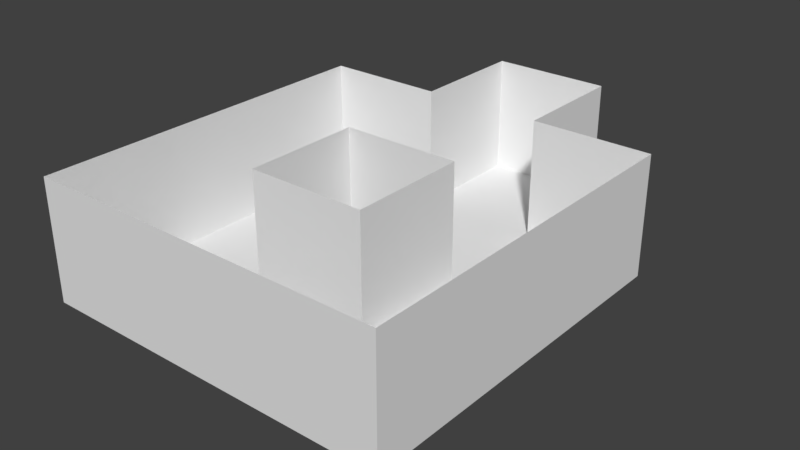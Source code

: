 # Source: stage3.blend  (saved by Blender 2.79.0; exported with 4.5.12 LTS)
import bpy
from mathutils import Matrix  # noqa: F401  (used for matrix-valued properties, if any)

bpy.ops.wm.read_factory_settings(use_empty=True)
scene = bpy.context.scene
scene.name = 'Scene'

# ---- collections
col_collection_1 = bpy.data.collections.new('Collection 1'); scene.collection.children.link(col_collection_1)
col_collection_2 = bpy.data.collections.new('Collection 2'); scene.collection.children.link(col_collection_2)
col_collection_2.hide_render = True
col_collection_2.hide_viewport = True
col_collection_3 = bpy.data.collections.new('Collection 3'); scene.collection.children.link(col_collection_3)
col_collection_3.hide_render = True
col_collection_3.hide_viewport = True
col_collection_4 = bpy.data.collections.new('Collection 4'); scene.collection.children.link(col_collection_4)
col_collection_4.hide_render = True
col_collection_4.hide_viewport = True
col_collection_5 = bpy.data.collections.new('Collection 5'); scene.collection.children.link(col_collection_5)
col_collection_5.hide_render = True
col_collection_5.hide_viewport = True

# ---- world
world_world = bpy.data.worlds.new('World'); scene.world = world_world
world_world.color = (0.05088, 0.05088, 0.05088)
world_world.use_sun_shadow = False
world_world.sun_shadow_jitter_overblur = 0.0
world_world.cycles.sampling_method = 'MANUAL'

# ---- meshes
me_cube_031 = bpy.data.meshes.new('Cube.031')
me_cube_031.from_pydata([(-1.0, -5.0, -1.0), (-1.0, -7.0, -1.0), (-3.0, -5.0, -1.0), (-3.0, -7.0, -1.0)], [], [(0, 2, 3, 1)])
me_cube_031.use_remesh_preserve_volume = False
me_cube_031.use_remesh_preserve_attributes = False
me_cube_031.use_mirror_vertex_groups = False
me_cube_031.update()
me_cube_030 = bpy.data.meshes.new('Cube.030')
me_cube_030.from_pydata([(1.0, -7.0, 1.0), (1.0, -7.0, -1.0), (3.0, -7.0, 1.0), (3.0, -7.0, -1.0)], [], [(0, 2, 3, 1)])
me_cube_030.use_remesh_preserve_volume = False
me_cube_030.use_remesh_preserve_attributes = False
me_cube_030.use_mirror_vertex_groups = False
me_cube_030.update()
me_cube_029 = bpy.data.meshes.new('Cube.029')
me_cube_029.from_pydata([(1.0, -5.0, -1.0), (3.0, -5.0, -1.0), (1.0, -7.0, -1.0), (3.0, -7.0, -1.0)], [], [(0, 2, 3, 1)])
me_cube_029.use_remesh_preserve_volume = False
me_cube_029.use_remesh_preserve_attributes = False
me_cube_029.use_mirror_vertex_groups = False
me_cube_029.update()
me_cube_028 = bpy.data.meshes.new('Cube.028')
me_cube_028.from_pydata([(3.0, -1.0, 1.0), (3.0, -1.0, -1.0), (3.0, -3.0, 1.0), (3.0, -3.0, -1.0)], [], [(1, 3, 2, 0)])
me_cube_028.use_remesh_preserve_volume = False
me_cube_028.use_remesh_preserve_attributes = False
me_cube_028.use_mirror_vertex_groups = False
me_cube_028.update()
me_cube_027 = bpy.data.meshes.new('Cube.027')
me_cube_027.from_pydata([(1.0, -3.0, -1.0), (3.0, -3.0, -1.0), (1.0, -5.0, -1.0), (3.0, -5.0, -1.0)], [], [(0, 2, 3, 1)])
me_cube_027.use_remesh_preserve_volume = False
me_cube_027.use_remesh_preserve_attributes = False
me_cube_027.use_mirror_vertex_groups = False
me_cube_027.update()
me_cube_026 = bpy.data.meshes.new('Cube.026')
me_cube_026.from_pydata([(1.0, -3.0, 1.0), (1.0, -3.0, -1.0), (-1.0, -3.0, 1.0), (-1.0, -3.0, -1.0)], [], [(1, 3, 2, 0)])
me_cube_026.use_remesh_preserve_volume = False
me_cube_026.use_remesh_preserve_attributes = False
me_cube_026.use_mirror_vertex_groups = False
me_cube_026.update()
me_cube_025 = bpy.data.meshes.new('Cube.025')
me_cube_025.from_pydata([(1.0, -1.0, -1.0), (1.0, -3.0, -1.0), (-1.0, -3.0, -1.0), (-1.0, -1.0, -1.0)], [], [(3, 2, 1, 0)])
me_cube_025.use_remesh_preserve_volume = False
me_cube_025.use_remesh_preserve_attributes = False
me_cube_025.use_mirror_vertex_groups = False
me_cube_025.update()
me_cube_024 = bpy.data.meshes.new('Cube.024')
me_cube_024.from_pydata([(-1.0, 1.0, 1.0), (-1.0, 1.0, -1.0), (-1.0, -1.0, 1.0), (-1.0, -1.0, -1.0)], [], [(3, 1, 0, 2)])
me_cube_024.use_remesh_preserve_volume = False
me_cube_024.use_remesh_preserve_attributes = False
me_cube_024.use_mirror_vertex_groups = False
me_cube_024.update()
me_cube_023 = bpy.data.meshes.new('Cube.023')
me_cube_023.from_pydata([(-1.0, -1.0, -1.0), (-1.0, -3.0, -1.0), (-3.0, -3.0, -1.0), (-3.0, -1.0, -1.0)], [], [(1, 0, 3, 2)])
me_cube_023.use_remesh_preserve_volume = False
me_cube_023.use_remesh_preserve_attributes = False
me_cube_023.use_mirror_vertex_groups = False
me_cube_023.update()
me_cube_022 = bpy.data.meshes.new('Cube.022')
me_cube_022.from_pydata([(-1.0, -1.0, 1.0), (-1.0, -1.0, -1.0), (-3.0, -1.0, 1.0), (-3.0, -1.0, -1.0)], [], [(0, 2, 3, 1)])
me_cube_022.use_remesh_preserve_volume = False
me_cube_022.use_remesh_preserve_attributes = False
me_cube_022.use_mirror_vertex_groups = False
me_cube_022.update()
me_cube_021 = bpy.data.meshes.new('Cube.021')
me_cube_021.from_pydata([(-3.0, -3.0, 1.0), (-3.0, -3.0, -1.0), (-3.0, -1.0, 1.0), (-3.0, -1.0, -1.0)], [], [(1, 3, 2, 0)])
me_cube_021.use_remesh_preserve_volume = False
me_cube_021.use_remesh_preserve_attributes = False
me_cube_021.use_mirror_vertex_groups = False
me_cube_021.update()
me_cube_020 = bpy.data.meshes.new('Cube.020')
me_cube_020.from_pydata([(-3.0, -5.0, 1.0), (-3.0, -5.0, -1.0), (-3.0, -3.0, 1.0), (-3.0, -3.0, -1.0)], [], [(1, 3, 2, 0)])
me_cube_020.use_remesh_preserve_volume = False
me_cube_020.use_remesh_preserve_attributes = False
me_cube_020.use_mirror_vertex_groups = False
me_cube_020.update()
me_cube_019 = bpy.data.meshes.new('Cube.019')
me_cube_019.from_pydata([(-1.0, -7.0, 1.0), (-1.0, -7.0, -1.0), (-3.0, -7.0, 1.0), (-3.0, -7.0, -1.0)], [], [(1, 3, 2, 0)])
me_cube_019.use_remesh_preserve_volume = False
me_cube_019.use_remesh_preserve_attributes = False
me_cube_019.use_mirror_vertex_groups = False
me_cube_019.update()
me_cube_018 = bpy.data.meshes.new('Cube.018')
me_cube_018.from_pydata([(-1.0, -5.0, -1.0), (-3.0, -5.0, -1.0), (-1.0, -3.0, -1.0), (-3.0, -3.0, -1.0)], [], [(0, 2, 3, 1)])
me_cube_018.use_remesh_preserve_volume = False
me_cube_018.use_remesh_preserve_attributes = False
me_cube_018.use_mirror_vertex_groups = False
me_cube_018.update()
me_cube_017 = bpy.data.meshes.new('Cube.017')
me_cube_017.from_pydata([(-1.0, -5.0, 1.0), (-1.0, -3.0, 1.0), (-1.0, -5.0, -1.0), (-1.0, -3.0, -1.0)], [], [(0, 1, 3, 2)])
me_cube_017.use_remesh_preserve_volume = False
me_cube_017.use_remesh_preserve_attributes = False
me_cube_017.use_mirror_vertex_groups = False
me_cube_017.update()
me_cube_016 = bpy.data.meshes.new('Cube.016')
me_cube_016.from_pydata([(1.0, -7.0, 1.0), (1.0, -7.0, -1.0), (-1.0, -7.0, 1.0), (-1.0, -7.0, -1.0)], [], [(1, 3, 2, 0)])
me_cube_016.use_remesh_preserve_volume = False
me_cube_016.use_remesh_preserve_attributes = False
me_cube_016.use_mirror_vertex_groups = False
me_cube_016.update()
me_cube_015 = bpy.data.meshes.new('Cube.015')
me_cube_015.from_pydata([(3.0, -5.0, 1.0), (3.0, -5.0, -1.0), (3.0, -7.0, 1.0), (3.0, -7.0, -1.0)], [], [(1, 3, 2, 0)])
me_cube_015.use_remesh_preserve_volume = False
me_cube_015.use_remesh_preserve_attributes = False
me_cube_015.use_mirror_vertex_groups = False
me_cube_015.update()
me_cube_014 = bpy.data.meshes.new('Cube.014')
me_cube_014.from_pydata([(1.0, -5.0, -1.0), (1.0, -7.0, -1.0), (-1.0, -5.0, -1.0), (-1.0, -7.0, -1.0)], [], [(0, 2, 3, 1)])
me_cube_014.use_remesh_preserve_volume = False
me_cube_014.use_remesh_preserve_attributes = False
me_cube_014.use_mirror_vertex_groups = False
me_cube_014.update()
me_cube_013 = bpy.data.meshes.new('Cube.013')
me_cube_013.from_pydata([(1.0, -5.0, 1.0), (1.0, -5.0, -1.0), (-1.0, -5.0, 1.0), (-1.0, -5.0, -1.0)], [], [(0, 2, 3, 1)])
me_cube_013.use_remesh_preserve_volume = False
me_cube_013.use_remesh_preserve_attributes = False
me_cube_013.use_mirror_vertex_groups = False
me_cube_013.update()
me_cube_012 = bpy.data.meshes.new('Cube.012')
me_cube_012.from_pydata([(3.0, -3.0, 1.0), (3.0, -3.0, -1.0), (3.0, -5.0, 1.0), (3.0, -5.0, -1.0)], [], [(1, 3, 2, 0)])
me_cube_012.use_remesh_preserve_volume = False
me_cube_012.use_remesh_preserve_attributes = False
me_cube_012.use_mirror_vertex_groups = False
me_cube_012.update()
me_cube_011 = bpy.data.meshes.new('Cube.011')
me_cube_011.from_pydata([(1.0, -3.0, 1.0), (1.0, -3.0, -1.0), (1.0, -5.0, 1.0), (1.0, -5.0, -1.0)], [], [(0, 2, 3, 1)])
me_cube_011.use_remesh_preserve_volume = False
me_cube_011.use_remesh_preserve_attributes = False
me_cube_011.use_mirror_vertex_groups = False
me_cube_011.update()
me_cube_010 = bpy.data.meshes.new('Cube.010')
me_cube_010.from_pydata([(1.0, 1.0, 1.0), (1.0, 1.0, -1.0), (1.0, -1.0, -1.0), (1.0, -1.0, 1.0)], [], [(1, 2, 3, 0)])
me_cube_010.use_remesh_preserve_volume = False
me_cube_010.use_remesh_preserve_attributes = False
me_cube_010.use_mirror_vertex_groups = False
me_cube_010.update()
me_cube_009 = bpy.data.meshes.new('Cube.009')
me_cube_009.from_pydata([(1.0, -1.0, 1.0), (3.0, -1.0, 1.0), (1.0, -1.0, -1.0), (3.0, -1.0, -1.0)], [], [(2, 3, 1, 0)])
me_cube_009.use_remesh_preserve_volume = False
me_cube_009.use_remesh_preserve_attributes = False
me_cube_009.use_mirror_vertex_groups = False
me_cube_009.update()
me_cube_008 = bpy.data.meshes.new('Cube.008')
me_cube_008.from_pydata([(1.0, -1.0, -1.0), (3.0, -1.0, -1.0), (1.0, -3.0, -1.0), (3.0, -3.0, -1.0)], [], [(2, 3, 1, 0)])
me_cube_008.use_remesh_preserve_volume = False
me_cube_008.use_remesh_preserve_attributes = False
me_cube_008.use_mirror_vertex_groups = False
me_cube_008.update()
me_cube_007 = bpy.data.meshes.new('Cube.007')
me_cube_007.from_pydata([(-1.0, 1.0, 1.0), (-1.0, 1.0, -1.0), (1.0, 1.0, -1.0), (1.0, 1.0, 1.0)], [], [(1, 2, 3, 0)])
me_cube_007.use_remesh_preserve_volume = False
me_cube_007.use_remesh_preserve_attributes = False
me_cube_007.use_mirror_vertex_groups = False
me_cube_007.update()
me_cube_006 = bpy.data.meshes.new('Cube.006')
me_cube_006.from_pydata([(-1.0, 1.0, -1.0), (1.0, 1.0, -1.0), (1.0, -1.0, -1.0), (-1.0, -1.0, -1.0)], [], [(0, 3, 2, 1)])
me_cube_006.use_remesh_preserve_volume = False
me_cube_006.use_remesh_preserve_attributes = False
me_cube_006.use_mirror_vertex_groups = False
me_cube_006.update()
me_cube_001 = bpy.data.meshes.new('Cube.001')
me_cube_001.from_pydata([(-3.0, -5.0, 1.0), (-3.0, -5.0, -1.0), (-3.0, -7.0, 1.0), (-3.0, -7.0, -1.0)], [], [(0, 2, 3, 1)])
me_cube_001.use_remesh_preserve_volume = False
me_cube_001.use_remesh_preserve_attributes = False
me_cube_001.use_mirror_vertex_groups = False
me_cube_001.update()
me_cube_036 = bpy.data.meshes.new('Cube.036')
me_cube_036.from_pydata([(-1.0, -1.0, -1.0), (-1.0, -1.0, 1.0), (1.0, -1.0, -1.0), (1.0, -1.0, 1.0)], [], [(2, 3, 1, 0)])
me_cube_036.use_remesh_preserve_volume = False
me_cube_036.use_remesh_preserve_attributes = False
me_cube_036.use_mirror_vertex_groups = False
me_cube_036.update()
me_cube_035 = bpy.data.meshes.new('Cube.035')
me_cube_035.from_pydata([(-1.0, 1.0, -1.0), (-1.0, 1.0, 1.0), (1.0, 1.0, -1.0), (1.0, 1.0, 1.0)], [], [(0, 1, 3, 2)])
me_cube_035.use_remesh_preserve_volume = False
me_cube_035.use_remesh_preserve_attributes = False
me_cube_035.use_mirror_vertex_groups = False
me_cube_035.update()
me_cube_034 = bpy.data.meshes.new('Cube.034')
me_cube_034.from_pydata([(-1.0, 1.0, -1.0), (-1.0, -1.0, -1.0), (-1.0, -1.0, 1.0), (-1.0, 1.0, 1.0)], [], [(1, 2, 3, 0)])
me_cube_034.use_remesh_preserve_volume = False
me_cube_034.use_remesh_preserve_attributes = False
me_cube_034.use_mirror_vertex_groups = False
me_cube_034.update()
me_cube_033 = bpy.data.meshes.new('Cube.033')
me_cube_033.from_pydata([(-1.0, -1.0, 1.0), (-1.0, 1.0, 1.0), (1.0, -1.0, 1.0), (1.0, 1.0, 1.0)], [], [(3, 1, 0, 2)])
me_cube_033.use_remesh_preserve_volume = False
me_cube_033.use_remesh_preserve_attributes = False
me_cube_033.use_mirror_vertex_groups = False
me_cube_033.update()
me_cube_032 = bpy.data.meshes.new('Cube.032')
me_cube_032.from_pydata([(-1.0, -1.0, -1.0), (-1.0, 1.0, -1.0), (1.0, -1.0, -1.0), (1.0, 1.0, -1.0)], [], [(1, 3, 2, 0)])
me_cube_032.use_remesh_preserve_volume = False
me_cube_032.use_remesh_preserve_attributes = False
me_cube_032.use_mirror_vertex_groups = False
me_cube_032.update()
me_cube_002 = bpy.data.meshes.new('Cube.002')
me_cube_002.from_pydata([(1.0, 1.0, -1.0), (1.0, 1.0, 1.0), (1.0, -1.0, -1.0), (1.0, -1.0, 1.0)], [], [(0, 1, 3, 2)])
me_cube_002.use_remesh_preserve_volume = False
me_cube_002.use_remesh_preserve_attributes = False
me_cube_002.use_mirror_vertex_groups = False
me_cube_002.update()
me_cube_041 = bpy.data.meshes.new('Cube.041')
me_cube_041.from_pydata([(-1.0, -1.0, -1.0), (-1.0, -1.0, 1.0), (1.0, -1.0, -1.0), (1.0, -1.0, 1.0)], [], [(2, 3, 1, 0)])
me_cube_041.use_remesh_preserve_volume = False
me_cube_041.use_remesh_preserve_attributes = False
me_cube_041.use_mirror_vertex_groups = False
me_cube_041.update()
me_cube_040 = bpy.data.meshes.new('Cube.040')
me_cube_040.from_pydata([(-1.0, 1.0, -1.0), (-1.0, 1.0, 1.0), (1.0, 1.0, -1.0), (1.0, 1.0, 1.0)], [], [(0, 1, 3, 2)])
me_cube_040.use_remesh_preserve_volume = False
me_cube_040.use_remesh_preserve_attributes = False
me_cube_040.use_mirror_vertex_groups = False
me_cube_040.update()
me_cube_039 = bpy.data.meshes.new('Cube.039')
me_cube_039.from_pydata([(-1.0, 1.0, -1.0), (-1.0, -1.0, -1.0), (-1.0, -1.0, 1.0), (-1.0, 1.0, 1.0)], [], [(1, 2, 3, 0)])
me_cube_039.use_remesh_preserve_volume = False
me_cube_039.use_remesh_preserve_attributes = False
me_cube_039.use_mirror_vertex_groups = False
me_cube_039.update()
me_cube_038 = bpy.data.meshes.new('Cube.038')
me_cube_038.from_pydata([(-1.0, -1.0, 1.0), (-1.0, 1.0, 1.0), (1.0, -1.0, 1.0), (1.0, 1.0, 1.0)], [], [(3, 1, 0, 2)])
me_cube_038.use_remesh_preserve_volume = False
me_cube_038.use_remesh_preserve_attributes = False
me_cube_038.use_mirror_vertex_groups = False
me_cube_038.update()
me_cube_037 = bpy.data.meshes.new('Cube.037')
me_cube_037.from_pydata([(-1.0, -1.0, -1.0), (-1.0, 1.0, -1.0), (1.0, -1.0, -1.0), (1.0, 1.0, -1.0)], [], [(1, 3, 2, 0)])
me_cube_037.use_remesh_preserve_volume = False
me_cube_037.use_remesh_preserve_attributes = False
me_cube_037.use_mirror_vertex_groups = False
me_cube_037.update()
me_cube_003 = bpy.data.meshes.new('Cube.003')
me_cube_003.from_pydata([(1.0, 1.0, -1.0), (1.0, 1.0, 1.0), (1.0, -1.0, -1.0), (1.0, -1.0, 1.0)], [], [(0, 1, 3, 2)])
me_cube_003.use_remesh_preserve_volume = False
me_cube_003.use_remesh_preserve_attributes = False
me_cube_003.use_mirror_vertex_groups = False
me_cube_003.update()
me_cube_046 = bpy.data.meshes.new('Cube.046')
me_cube_046.from_pydata([(-1.0, -1.0, -1.0), (-1.0, -1.0, 1.0), (1.0, -1.0, -1.0), (1.0, -1.0, 1.0)], [], [(2, 3, 1, 0)])
me_cube_046.use_remesh_preserve_volume = False
me_cube_046.use_remesh_preserve_attributes = False
me_cube_046.use_mirror_vertex_groups = False
me_cube_046.update()
me_cube_045 = bpy.data.meshes.new('Cube.045')
me_cube_045.from_pydata([(-1.0, 1.0, -1.0), (-1.0, 1.0, 1.0), (1.0, 1.0, -1.0), (1.0, 1.0, 1.0)], [], [(0, 1, 3, 2)])
me_cube_045.use_remesh_preserve_volume = False
me_cube_045.use_remesh_preserve_attributes = False
me_cube_045.use_mirror_vertex_groups = False
me_cube_045.update()
me_cube_044 = bpy.data.meshes.new('Cube.044')
me_cube_044.from_pydata([(-1.0, 1.0, -1.0), (-1.0, -1.0, -1.0), (-1.0, -1.0, 1.0), (-1.0, 1.0, 1.0)], [], [(1, 2, 3, 0)])
me_cube_044.use_remesh_preserve_volume = False
me_cube_044.use_remesh_preserve_attributes = False
me_cube_044.use_mirror_vertex_groups = False
me_cube_044.update()
me_cube_043 = bpy.data.meshes.new('Cube.043')
me_cube_043.from_pydata([(-1.0, -1.0, 1.0), (-1.0, 1.0, 1.0), (1.0, -1.0, 1.0), (1.0, 1.0, 1.0)], [], [(3, 1, 0, 2)])
me_cube_043.use_remesh_preserve_volume = False
me_cube_043.use_remesh_preserve_attributes = False
me_cube_043.use_mirror_vertex_groups = False
me_cube_043.update()
me_cube_042 = bpy.data.meshes.new('Cube.042')
me_cube_042.from_pydata([(-1.0, -1.0, -1.0), (-1.0, 1.0, -1.0), (1.0, -1.0, -1.0), (1.0, 1.0, -1.0)], [], [(1, 3, 2, 0)])
me_cube_042.use_remesh_preserve_volume = False
me_cube_042.use_remesh_preserve_attributes = False
me_cube_042.use_mirror_vertex_groups = False
me_cube_042.update()
me_cube_004 = bpy.data.meshes.new('Cube.004')
me_cube_004.from_pydata([(1.0, 1.0, -1.0), (1.0, 1.0, 1.0), (1.0, -1.0, -1.0), (1.0, -1.0, 1.0)], [], [(0, 1, 3, 2)])
me_cube_004.use_remesh_preserve_volume = False
me_cube_004.use_remesh_preserve_attributes = False
me_cube_004.use_mirror_vertex_groups = False
me_cube_004.update()
me_cube_051 = bpy.data.meshes.new('Cube.051')
me_cube_051.from_pydata([(-1.0, -1.0, -1.0), (-1.0, -1.0, 1.0), (1.0, -1.0, -1.0), (1.0, -1.0, 1.0)], [], [(2, 3, 1, 0)])
me_cube_051.use_remesh_preserve_volume = False
me_cube_051.use_remesh_preserve_attributes = False
me_cube_051.use_mirror_vertex_groups = False
me_cube_051.update()
me_cube_050 = bpy.data.meshes.new('Cube.050')
me_cube_050.from_pydata([(-1.0, 1.0, -1.0), (-1.0, 1.0, 1.0), (1.0, 1.0, -1.0), (1.0, 1.0, 1.0)], [], [(0, 1, 3, 2)])
me_cube_050.use_remesh_preserve_volume = False
me_cube_050.use_remesh_preserve_attributes = False
me_cube_050.use_mirror_vertex_groups = False
me_cube_050.update()
me_cube_049 = bpy.data.meshes.new('Cube.049')
me_cube_049.from_pydata([(-1.0, 1.0, -1.0), (-1.0, -1.0, -1.0), (-1.0, -1.0, 1.0), (-1.0, 1.0, 1.0)], [], [(1, 2, 3, 0)])
me_cube_049.use_remesh_preserve_volume = False
me_cube_049.use_remesh_preserve_attributes = False
me_cube_049.use_mirror_vertex_groups = False
me_cube_049.update()
me_cube_048 = bpy.data.meshes.new('Cube.048')
me_cube_048.from_pydata([(-1.0, -1.0, 1.0), (-1.0, 1.0, 1.0), (1.0, -1.0, 1.0), (1.0, 1.0, 1.0)], [], [(3, 1, 0, 2)])
me_cube_048.use_remesh_preserve_volume = False
me_cube_048.use_remesh_preserve_attributes = False
me_cube_048.use_mirror_vertex_groups = False
me_cube_048.update()
me_cube_047 = bpy.data.meshes.new('Cube.047')
me_cube_047.from_pydata([(-1.0, -1.0, -1.0), (-1.0, 1.0, -1.0), (1.0, -1.0, -1.0), (1.0, 1.0, -1.0)], [], [(1, 3, 2, 0)])
me_cube_047.use_remesh_preserve_volume = False
me_cube_047.use_remesh_preserve_attributes = False
me_cube_047.use_mirror_vertex_groups = False
me_cube_047.update()
me_cube_005 = bpy.data.meshes.new('Cube.005')
me_cube_005.from_pydata([(1.0, 1.0, -1.0), (1.0, 1.0, 1.0), (1.0, -1.0, -1.0), (1.0, -1.0, 1.0)], [], [(0, 1, 3, 2)])
me_cube_005.use_remesh_preserve_volume = False
me_cube_005.use_remesh_preserve_attributes = False
me_cube_005.use_mirror_vertex_groups = False
me_cube_005.update()

# ---- objects
ob_cube_030 = bpy.data.objects.new('Cube.030', me_cube_031)
ob_cube_029 = bpy.data.objects.new('Cube.029', me_cube_030)
ob_cube_028 = bpy.data.objects.new('Cube.028', me_cube_029)
ob_cube_027 = bpy.data.objects.new('Cube.027', me_cube_028)
ob_cube_026 = bpy.data.objects.new('Cube.026', me_cube_027)
ob_cube_025 = bpy.data.objects.new('Cube.025', me_cube_026)
ob_cube_024 = bpy.data.objects.new('Cube.024', me_cube_025)
ob_cube_023 = bpy.data.objects.new('Cube.023', me_cube_024)
ob_cube_022 = bpy.data.objects.new('Cube.022', me_cube_023)
ob_cube_021 = bpy.data.objects.new('Cube.021', me_cube_022)
ob_cube_020 = bpy.data.objects.new('Cube.020', me_cube_021)
ob_cube_019 = bpy.data.objects.new('Cube.019', me_cube_020)
ob_cube_018 = bpy.data.objects.new('Cube.018', me_cube_019)
ob_cube_017 = bpy.data.objects.new('Cube.017', me_cube_018)
ob_cube_016 = bpy.data.objects.new('Cube.016', me_cube_017)
ob_cube_015 = bpy.data.objects.new('Cube.015', me_cube_016)
ob_cube_014 = bpy.data.objects.new('Cube.014', me_cube_015)
ob_cube_013 = bpy.data.objects.new('Cube.013', me_cube_014)
ob_cube_012 = bpy.data.objects.new('Cube.012', me_cube_013)
ob_cube_011 = bpy.data.objects.new('Cube.011', me_cube_012)
ob_cube_010 = bpy.data.objects.new('Cube.010', me_cube_011)
ob_cube_009 = bpy.data.objects.new('Cube.009', me_cube_010)
ob_cube_008 = bpy.data.objects.new('Cube.008', me_cube_009)
ob_cube_007 = bpy.data.objects.new('Cube.007', me_cube_008)
ob_cube_006 = bpy.data.objects.new('Cube.006', me_cube_007)
ob_cube_005 = bpy.data.objects.new('Cube.005', me_cube_006)
ob_cube = bpy.data.objects.new('Cube', me_cube_001)
ob_cube_035 = bpy.data.objects.new('Cube.035', me_cube_036)
ob_cube_034 = bpy.data.objects.new('Cube.034', me_cube_035)
ob_cube_033 = bpy.data.objects.new('Cube.033', me_cube_034)
ob_cube_032 = bpy.data.objects.new('Cube.032', me_cube_033)
ob_cube_031 = bpy.data.objects.new('Cube.031', me_cube_032)
ob_cube_001 = bpy.data.objects.new('Cube.001', me_cube_002)
ob_cube_040 = bpy.data.objects.new('Cube.040', me_cube_041)
ob_cube_039 = bpy.data.objects.new('Cube.039', me_cube_040)
ob_cube_038 = bpy.data.objects.new('Cube.038', me_cube_039)
ob_cube_037 = bpy.data.objects.new('Cube.037', me_cube_038)
ob_cube_036 = bpy.data.objects.new('Cube.036', me_cube_037)
ob_cube_002 = bpy.data.objects.new('Cube.002', me_cube_003)
ob_cube_045 = bpy.data.objects.new('Cube.045', me_cube_046)
ob_cube_044 = bpy.data.objects.new('Cube.044', me_cube_045)
ob_cube_043 = bpy.data.objects.new('Cube.043', me_cube_044)
ob_cube_042 = bpy.data.objects.new('Cube.042', me_cube_043)
ob_cube_041 = bpy.data.objects.new('Cube.041', me_cube_042)
ob_cube_003 = bpy.data.objects.new('Cube.003', me_cube_004)
ob_cube_050 = bpy.data.objects.new('Cube.050', me_cube_051)
ob_cube_049 = bpy.data.objects.new('Cube.049', me_cube_050)
ob_cube_048 = bpy.data.objects.new('Cube.048', me_cube_049)
ob_cube_047 = bpy.data.objects.new('Cube.047', me_cube_048)
ob_cube_046 = bpy.data.objects.new('Cube.046', me_cube_047)
ob_cube_004 = bpy.data.objects.new('Cube.004', me_cube_005)

# ---- transforms, parenting, visibility, modifiers, constraints
ob_cube_030.location = (0.0, 0.0, 1.5)
ob_cube_030.scale = (1.5, 1.5, 1.5)
ob_cube_030.lineart.crease_threshold = 0.0
ob_cube_029.location = (0.0, 0.0, 1.5)
ob_cube_029.scale = (1.5, 1.5, 1.5)
ob_cube_029.lineart.crease_threshold = 0.0
ob_cube_028.location = (0.0, 0.0, 1.5)
ob_cube_028.scale = (1.5, 1.5, 1.5)
ob_cube_028.lineart.crease_threshold = 0.0
ob_cube_027.location = (0.0, 0.0, 1.5)
ob_cube_027.scale = (1.5, 1.5, 1.5)
ob_cube_027.lineart.crease_threshold = 0.0
ob_cube_026.location = (0.0, 0.0, 1.5)
ob_cube_026.scale = (1.5, 1.5, 1.5)
ob_cube_026.lineart.crease_threshold = 0.0
ob_cube_025.location = (0.0, 0.0, 1.5)
ob_cube_025.scale = (1.5, 1.5, 1.5)
ob_cube_025.lineart.crease_threshold = 0.0
ob_cube_024.location = (0.0, 0.0, 1.5)
ob_cube_024.scale = (1.5, 1.5, 1.5)
ob_cube_024.lineart.crease_threshold = 0.0
ob_cube_023.location = (0.0, 0.0, 1.5)
ob_cube_023.scale = (1.5, 1.5, 1.5)
ob_cube_023.lineart.crease_threshold = 0.0
ob_cube_022.location = (0.0, 0.0, 1.5)
ob_cube_022.scale = (1.5, 1.5, 1.5)
ob_cube_022.lineart.crease_threshold = 0.0
ob_cube_021.location = (0.0, 0.0, 1.5)
ob_cube_021.scale = (1.5, 1.5, 1.5)
ob_cube_021.lineart.crease_threshold = 0.0
ob_cube_020.location = (0.0, 0.0, 1.5)
ob_cube_020.scale = (1.5, 1.5, 1.5)
ob_cube_020.lineart.crease_threshold = 0.0
ob_cube_019.location = (0.0, 0.0, 1.5)
ob_cube_019.scale = (1.5, 1.5, 1.5)
ob_cube_019.lineart.crease_threshold = 0.0
ob_cube_018.location = (0.0, 0.0, 1.5)
ob_cube_018.scale = (1.5, 1.5, 1.5)
ob_cube_018.lineart.crease_threshold = 0.0
ob_cube_017.location = (0.0, 0.0, 1.5)
ob_cube_017.scale = (1.5, 1.5, 1.5)
ob_cube_017.lineart.crease_threshold = 0.0
ob_cube_016.location = (0.0, 0.0, 1.5)
ob_cube_016.scale = (1.5, 1.5, 1.5)
ob_cube_016.lineart.crease_threshold = 0.0
ob_cube_015.location = (0.0, 0.0, 1.5)
ob_cube_015.scale = (1.5, 1.5, 1.5)
ob_cube_015.lineart.crease_threshold = 0.0
ob_cube_014.location = (0.0, 0.0, 1.5)
ob_cube_014.scale = (1.5, 1.5, 1.5)
ob_cube_014.lineart.crease_threshold = 0.0
ob_cube_013.location = (0.0, 0.0, 1.5)
ob_cube_013.scale = (1.5, 1.5, 1.5)
ob_cube_013.lineart.crease_threshold = 0.0
ob_cube_012.location = (0.0, 0.0, 1.5)
ob_cube_012.scale = (1.5, 1.5, 1.5)
ob_cube_012.lineart.crease_threshold = 0.0
ob_cube_011.location = (0.0, 0.0, 1.5)
ob_cube_011.scale = (1.5, 1.5, 1.5)
ob_cube_011.lineart.crease_threshold = 0.0
ob_cube_010.location = (0.0, 0.0, 1.5)
ob_cube_010.scale = (1.5, 1.5, 1.5)
ob_cube_010.lineart.crease_threshold = 0.0
ob_cube_009.location = (0.0, 0.0, 1.5)
ob_cube_009.scale = (1.5, 1.5, 1.5)
ob_cube_009.lineart.crease_threshold = 0.0
ob_cube_008.location = (0.0, 0.0, 1.5)
ob_cube_008.scale = (1.5, 1.5, 1.5)
ob_cube_008.lineart.crease_threshold = 0.0
ob_cube_007.location = (0.0, 0.0, 1.5)
ob_cube_007.scale = (1.5, 1.5, 1.5)
ob_cube_007.lineart.crease_threshold = 0.0
ob_cube_006.location = (0.0, 0.0, 1.5)
ob_cube_006.scale = (1.5, 1.5, 1.5)
ob_cube_006.lineart.crease_threshold = 0.0
ob_cube_005.location = (0.0, 0.0, 1.5)
ob_cube_005.scale = (1.5, 1.5, 1.5)
ob_cube_005.lineart.crease_threshold = 0.0
ob_cube.location = (0.0, 0.0, 1.5)
ob_cube.scale = (1.5, 1.5, 1.5)
ob_cube.lineart.crease_threshold = 0.0
ob_cube_035.location = (0.0, -1.5, 1.25)
ob_cube_035.scale = (1.5, 3.0, 1.5)
ob_cube_035.lineart.crease_threshold = 0.0
ob_cube_034.location = (0.0, -1.5, 1.25)
ob_cube_034.scale = (1.5, 3.0, 1.5)
ob_cube_034.lineart.crease_threshold = 0.0
ob_cube_033.location = (0.0, -1.5, 1.25)
ob_cube_033.scale = (1.5, 3.0, 1.5)
ob_cube_033.lineart.crease_threshold = 0.0
ob_cube_032.location = (0.0, -1.5, 1.25)
ob_cube_032.scale = (1.5, 3.0, 1.5)
ob_cube_032.lineart.crease_threshold = 0.0
ob_cube_031.location = (0.0, -1.5, 1.25)
ob_cube_031.scale = (1.5, 3.0, 1.5)
ob_cube_031.lineart.crease_threshold = 0.0
ob_cube_001.location = (0.0, -1.5, 1.25)
ob_cube_001.scale = (1.5, 3.0, 1.5)
ob_cube_001.lineart.crease_threshold = 0.0
ob_cube_040.location = (3.0, -6.0, 1.25)
ob_cube_040.scale = (1.5, 4.5, 1.5)
ob_cube_040.lineart.crease_threshold = 0.0
ob_cube_039.location = (3.0, -6.0, 1.25)
ob_cube_039.scale = (1.5, 4.5, 1.5)
ob_cube_039.lineart.crease_threshold = 0.0
ob_cube_038.location = (3.0, -6.0, 1.25)
ob_cube_038.scale = (1.5, 4.5, 1.5)
ob_cube_038.lineart.crease_threshold = 0.0
ob_cube_037.location = (3.0, -6.0, 1.25)
ob_cube_037.scale = (1.5, 4.5, 1.5)
ob_cube_037.lineart.crease_threshold = 0.0
ob_cube_036.location = (3.0, -6.0, 1.25)
ob_cube_036.scale = (1.5, 4.5, 1.5)
ob_cube_036.lineart.crease_threshold = 0.0
ob_cube_002.location = (3.0, -6.0, 1.25)
ob_cube_002.scale = (1.5, 4.5, 1.5)
ob_cube_002.lineart.crease_threshold = 0.0
ob_cube_045.location = (-3.0, -6.0, 1.25)
ob_cube_045.scale = (1.5, 4.5, 1.5)
ob_cube_045.lineart.crease_threshold = 0.0
ob_cube_044.location = (-3.0, -6.0, 1.25)
ob_cube_044.scale = (1.5, 4.5, 1.5)
ob_cube_044.lineart.crease_threshold = 0.0
ob_cube_043.location = (-3.0, -6.0, 1.25)
ob_cube_043.scale = (1.5, 4.5, 1.5)
ob_cube_043.lineart.crease_threshold = 0.0
ob_cube_042.location = (-3.0, -6.0, 1.25)
ob_cube_042.scale = (1.5, 4.5, 1.5)
ob_cube_042.lineart.crease_threshold = 0.0
ob_cube_041.location = (-3.0, -6.0, 1.25)
ob_cube_041.scale = (1.5, 4.5, 1.5)
ob_cube_041.lineart.crease_threshold = 0.0
ob_cube_003.location = (-3.0, -6.0, 1.25)
ob_cube_003.scale = (1.5, 4.5, 1.5)
ob_cube_003.lineart.crease_threshold = 0.0
ob_cube_050.location = (0.0, -9.0, 1.25)
ob_cube_050.rotation_euler = (0.0, -0.0, 1.571)
ob_cube_050.scale = (1.5, 4.5, 1.5)
ob_cube_050.lineart.crease_threshold = 0.0
ob_cube_049.location = (0.0, -9.0, 1.25)
ob_cube_049.rotation_euler = (0.0, -0.0, 1.571)
ob_cube_049.scale = (1.5, 4.5, 1.5)
ob_cube_049.lineart.crease_threshold = 0.0
ob_cube_048.location = (0.0, -9.0, 1.25)
ob_cube_048.rotation_euler = (0.0, -0.0, 1.571)
ob_cube_048.scale = (1.5, 4.5, 1.5)
ob_cube_048.lineart.crease_threshold = 0.0
ob_cube_047.location = (0.0, -9.0, 1.25)
ob_cube_047.rotation_euler = (0.0, -0.0, 1.571)
ob_cube_047.scale = (1.5, 4.5, 1.5)
ob_cube_047.lineart.crease_threshold = 0.0
ob_cube_046.location = (0.0, -9.0, 1.25)
ob_cube_046.rotation_euler = (0.0, -0.0, 1.571)
ob_cube_046.scale = (1.5, 4.5, 1.5)
ob_cube_046.lineart.crease_threshold = 0.0
ob_cube_004.location = (0.0, -9.0, 1.25)
ob_cube_004.rotation_euler = (0.0, -0.0, 1.571)
ob_cube_004.scale = (1.5, 4.5, 1.5)
ob_cube_004.lineart.crease_threshold = 0.0

# ---- collection membership
col_collection_1.objects.link(ob_cube_030)
col_collection_1.objects.link(ob_cube_029)
col_collection_1.objects.link(ob_cube_028)
col_collection_1.objects.link(ob_cube_027)
col_collection_1.objects.link(ob_cube_026)
col_collection_1.objects.link(ob_cube_025)
col_collection_1.objects.link(ob_cube_024)
col_collection_1.objects.link(ob_cube_023)
col_collection_1.objects.link(ob_cube_022)
col_collection_1.objects.link(ob_cube_021)
col_collection_1.objects.link(ob_cube_020)
col_collection_1.objects.link(ob_cube_019)
col_collection_1.objects.link(ob_cube_018)
col_collection_1.objects.link(ob_cube_017)
col_collection_1.objects.link(ob_cube_016)
col_collection_1.objects.link(ob_cube_015)
col_collection_1.objects.link(ob_cube_014)
col_collection_1.objects.link(ob_cube_013)
col_collection_1.objects.link(ob_cube_012)
col_collection_1.objects.link(ob_cube_011)
col_collection_1.objects.link(ob_cube_010)
col_collection_1.objects.link(ob_cube_009)
col_collection_1.objects.link(ob_cube_008)
col_collection_1.objects.link(ob_cube_007)
col_collection_1.objects.link(ob_cube_006)
col_collection_1.objects.link(ob_cube_005)
col_collection_1.objects.link(ob_cube)
col_collection_2.objects.link(ob_cube_035)
col_collection_2.objects.link(ob_cube_034)
col_collection_2.objects.link(ob_cube_033)
col_collection_2.objects.link(ob_cube_032)
col_collection_2.objects.link(ob_cube_031)
col_collection_2.objects.link(ob_cube_001)
col_collection_3.objects.link(ob_cube_040)
col_collection_3.objects.link(ob_cube_039)
col_collection_3.objects.link(ob_cube_038)
col_collection_3.objects.link(ob_cube_037)
col_collection_3.objects.link(ob_cube_036)
col_collection_3.objects.link(ob_cube_002)
col_collection_4.objects.link(ob_cube_045)
col_collection_4.objects.link(ob_cube_044)
col_collection_4.objects.link(ob_cube_043)
col_collection_4.objects.link(ob_cube_042)
col_collection_4.objects.link(ob_cube_041)
col_collection_4.objects.link(ob_cube_003)
col_collection_5.objects.link(ob_cube_050)
col_collection_5.objects.link(ob_cube_049)
col_collection_5.objects.link(ob_cube_048)
col_collection_5.objects.link(ob_cube_047)
col_collection_5.objects.link(ob_cube_046)
col_collection_5.objects.link(ob_cube_004)

# ---- scene / render settings (as saved in the file)
scene.frame_start = 1; scene.frame_end = 250; scene.frame_set(1)
scene.render.engine = 'BLENDER_EEVEE_NEXT'
scene.render.resolution_percentage = 50
scene.render.dither_intensity = 0.0
scene.cycles.use_denoising = False
scene.cycles.samples = 128
scene.cycles.sampling_pattern = 'TABULATED_SOBOL'
scene.cycles.use_adaptive_sampling = False
scene.cycles.use_light_tree = False
scene.cycles.blur_glossy = 0.0
scene.cycles.sample_clamp_indirect = 0.0
scene.view_settings.view_transform = 'Standard'
bpy.context.view_layer.update()

# ---- added for rendering (the .blend has no active camera and no usable light): camera, sun
cam_auto = bpy.data.cameras.new('AutoCamera')
cam_auto.lens = 50.0
cam_auto.sensor_width = 36.0
cam_auto.clip_end = 1000.0
ob_auto_camera = bpy.data.objects.new('AutoCamera', cam_auto)
scene.collection.objects.link(ob_auto_camera)
ob_auto_camera.location = (14.3633, -21.736, 12.4907)
ob_auto_camera.rotation_euler = (1.09748, -7.21219e-08, 0.694738)
scene.camera = ob_auto_camera
light_auto_sun = bpy.data.lights.new('AutoSun', 'SUN')
light_auto_sun.energy = 3.0
light_auto_sun.angle = 0.0523599
ob_auto_sun = bpy.data.objects.new('AutoSun', light_auto_sun)
scene.collection.objects.link(ob_auto_sun)
ob_auto_sun.rotation_euler = (0.872665, 0.174533, 0.523599)
bpy.context.view_layer.update()
